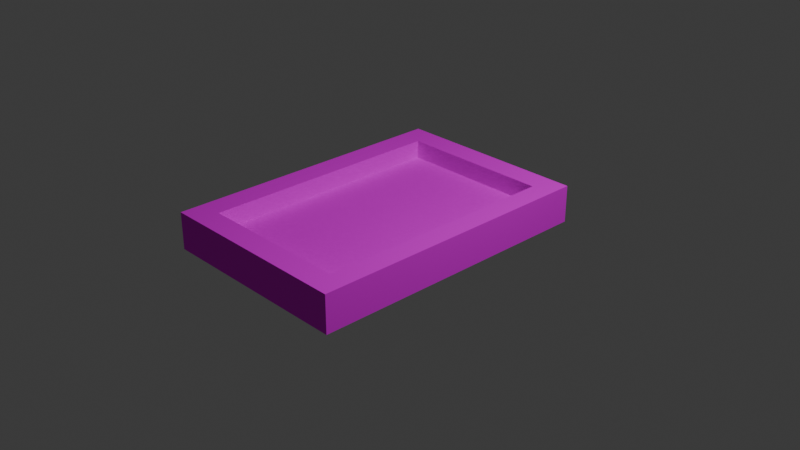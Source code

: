 # Source: baseTetris.blend  (saved by Blender 4.2.66; exported with 4.5.12 LTS)
import bpy
from mathutils import Matrix  # noqa: F401  (used for matrix-valued properties, if any)

bpy.ops.wm.read_factory_settings(use_empty=True)
scene = bpy.context.scene
scene.name = 'Scene'

# ---- collections
col_collection = bpy.data.collections.new('Collection'); scene.collection.children.link(col_collection)

# ---- images (referenced by path relative to the original .blend; pixels are not part of the script)
import os
ASSET_DIR = os.environ.get("B2B_ASSET_DIR", "")  # directory of the original .blend (textures are referenced by path, not embedded)
HERE = os.path.dirname(os.path.abspath(__file__))  # packed textures are extracted next to this script under _unpacked/

def load_image(name, relpath, width, height, colorspace="sRGB"):
    """Load a texture the original file referenced (path relative to the .blend, or extracted next to this script)."""
    p = next((c for c in (os.path.join(HERE, relpath), os.path.join(ASSET_DIR, relpath)) if relpath and os.path.exists(c)), "")
    if p:
        img = bpy.data.images.load(p, check_existing=True)
        img.name = name
    else:  # same state as the original file: an image datablock whose file is absent (Cycles renders it pink)
        img = bpy.data.images.new(name, width, height)
        img.source = "FILE"
        img.filepath = "//" + (relpath or name)
    img.colorspace_settings.name = colorspace
    return img
img_plywood_diff_4k_jpg = load_image('plywood_diff_4k.jpg', 'plywood_diff_4k.jpg', 1024, 1024, 'sRGB')

# ---- materials (node trees are filled in below, after node groups)
mat_material_001 = bpy.data.materials.new('Material.001')

# ---- material node trees
mat_material_001.use_nodes = True; mat_material_001.node_tree.nodes.clear()
_N = mat_material_001.node_tree.nodes; _L = mat_material_001.node_tree.links
n0 = _N.new('ShaderNodeBsdfPrincipled'); n0.name = 'Principled BSDF'; n0.location = (10, 300)
n0.inputs[2].default_value = 0.7873
n0.inputs[3].default_value = 1.0
n1 = _N.new('ShaderNodeOutputMaterial'); n1.name = 'Material Output'; n1.location = (300, 300)
n2 = _N.new('ShaderNodeTexImage'); n2.name = 'Image Texture'; n2.location = (-280, 275)
n2.image = img_plywood_diff_4k_jpg
_L.new(n0.outputs[0], n1.inputs[0])
_L.new(n2.outputs[0], n0.inputs[0])
n1.is_active_output = True

# ---- world
world_world = bpy.data.worlds.new('World'); scene.world = world_world
world_world.use_nodes = True; world_world.node_tree.nodes.clear()
_N = world_world.node_tree.nodes; _L = world_world.node_tree.links
n0 = _N.new('ShaderNodeOutputWorld'); n0.name = 'World Output'; n0.location = (300, 300)
n1 = _N.new('ShaderNodeBackground'); n1.name = 'Background'; n1.location = (10, 300)
n1.inputs[0].default_value = (0.05088, 0.05088, 0.05088, 1.0)
_L.new(n1.outputs[0], n0.inputs[0])
n0.is_active_output = True
world_world.color = (0.05088, 0.05088, 0.05088)
world_world.sun_shadow_jitter_overblur = 0.0

# ---- cameras
cam_camera = bpy.data.cameras.new('Camera')
cam_camera.clip_end = 100.0
cam_camera.ortho_scale = 7.314

# ---- lights
light_light = bpy.data.lights.new('Light', 'POINT')
light_light.energy = 1000.0
light_light.shadow_soft_size = 0.1

# ---- meshes
me_cube_001 = bpy.data.meshes.new('Cube.001')
me_cube_001.from_pydata([(-1.27, -1.753, -0.2015), (-1.0, -1.492, 0.006324), (-1.27, -1.753, 0.207), (-1.27, 1.5, -0.2015), (-1.0, 1.23, 0.006324), (-1.27, 1.5, 0.207), (0.9399, -1.753, -0.2015), (0.6992, -1.492, 0.006324), (0.9399, -1.753, 0.207), (0.9399, 1.5, -0.2015), (0.6992, 1.23, 0.006324), (0.9399, 1.5, 0.207), (0.6992, 1.23, 0.207), (-1.0, 1.23, 0.207), (-1.0, -1.492, 0.207), (0.6992, -1.492, 0.207)], [], [(0, 2, 5, 3), (3, 5, 11, 9), (9, 11, 8, 6), (6, 8, 2, 0), (3, 9, 6, 0), (12, 11, 5, 2, 8, 15, 14, 13), (15, 8, 11, 12), (14, 1, 4, 13), (13, 4, 10, 12), (10, 7, 15, 12), (7, 1, 14, 15), (4, 1, 7, 10)])
_uv = me_cube_001.uv_layers.new(name='UVMap')
_uv.uv.foreach_set('vector', [0.375, 0.0, 0.625, 0.0, 0.625, 0.25, 0.375, 0.25, 0.375, 0.25, 0.625, 0.25, 0.625, 0.5, 0.375, 0.5, 0.375, 0.5, 0.625, 0.5, 0.625, 0.75, 0.375, 0.75, 0.375, 0.75, 0.625, 0.75, 0.625, 1.0, 0.375, 1.0, 0.125, 0.5, 0.375, 0.5, 0.375, 0.75, 0.125, 0.75, 0.6522, 0.5208, 0.625, 0.5, 0.875, 0.5, 0.875, 0.75, 0.625, 0.75, 0.6522, 0.7299, 0.8444, 0.7299, 0.8444, 0.5208, 0.6522, 0.7299, 0.625, 0.75, 0.625, 0.5, 0.6522, 0.5208, 0.5458, 0.0, 0.375, 0.0, 0.375, 0.25, 0.5458, 0.25, 0.5458, 0.25, 0.375, 0.25, 0.375, 0.5, 0.5458, 0.5, 0.375, 0.5, 0.375, 0.75, 0.5458, 0.75, 0.5458, 0.5, 0.375, 0.75, 0.375, 1.0, 0.5458, 1.0, 0.5458, 0.75, 0.125, 0.5, 0.125, 0.75, 0.375, 0.75, 0.375, 0.5])
me_cube_001.materials.append(mat_material_001)
me_cube_001.update()

# ---- objects
ob_light = bpy.data.objects.new('Light', light_light)
ob_camera = bpy.data.objects.new('Camera', cam_camera)
ob_cube = bpy.data.objects.new('Cube', me_cube_001)

# ---- transforms, parenting, visibility, modifiers, constraints
ob_light.location = (4.076, 1.005, 5.904)
ob_light.rotation_euler = (0.6503, 0.05522, 1.866)
ob_light.lock_rotations_4d = False
ob_light.empty_display_type = 'ARROWS'
ob_light.color = (0.0, 0.0, 0.0, 0.0)
ob_light.lineart.crease_threshold = 0.0
ob_camera.location = (7.359, -6.926, 4.958)
ob_camera.rotation_euler = (1.109, 0.0, 0.8149)
ob_camera.lock_rotations_4d = False
ob_camera.empty_display_type = 'ARROWS'
ob_camera.color = (0.0, 0.0, 0.0, 0.0)
ob_camera.display_type = 'WIRE'
ob_camera.lineart.crease_threshold = 0.0
ob_cube.location = (0.0, 0.0, 0.0)

# ---- collection membership
col_collection.objects.link(ob_light)
col_collection.objects.link(ob_camera)
col_collection.objects.link(ob_cube)

# ---- scene / render settings (as saved in the file)
scene.camera = ob_camera
scene.frame_start = 1; scene.frame_end = 250; scene.frame_set(1)
scene.render.engine = 'BLENDER_EEVEE_NEXT'
bpy.context.view_layer.update()
